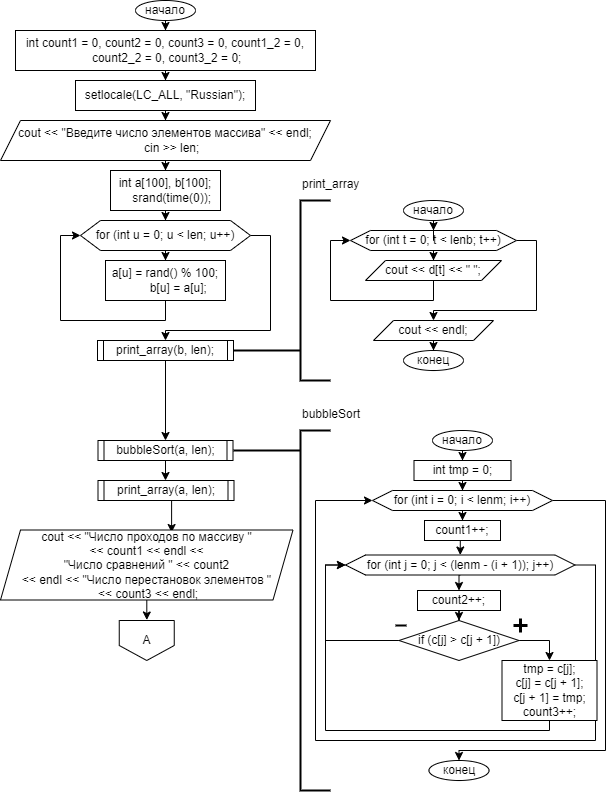

The diagram above was exported from draw.io. Its source (the exported page's mxGraphModel, read from the mxfile embedded in the PNG):
<mxGraphModel dx="1434" dy="791" grid="1" gridSize="10" guides="1" tooltips="1" connect="1" arrows="1" fold="1" page="1" pageScale="1" pageWidth="827" pageHeight="1169" math="0" shadow="0">
  <root>
    <mxCell id="0" />
    <mxCell id="1" parent="0" />
    <mxCell id="Sdjir2NLx-bvQXJwgiue-3" value="" style="edgeStyle=orthogonalEdgeStyle;rounded=0;orthogonalLoop=1;jettySize=auto;html=1;" parent="1" source="Sdjir2NLx-bvQXJwgiue-1" target="Sdjir2NLx-bvQXJwgiue-2" edge="1">
      <mxGeometry relative="1" as="geometry" />
    </mxCell>
    <mxCell id="Sdjir2NLx-bvQXJwgiue-1" value="начало" style="ellipse;whiteSpace=wrap;html=1;" parent="1" vertex="1">
      <mxGeometry x="165" y="30" width="60" height="20" as="geometry" />
    </mxCell>
    <mxCell id="qk_hPYrfLHo1drCv9XCb-2" value="" style="edgeStyle=orthogonalEdgeStyle;rounded=0;orthogonalLoop=1;jettySize=auto;html=1;" edge="1" parent="1" source="Sdjir2NLx-bvQXJwgiue-2" target="qk_hPYrfLHo1drCv9XCb-1">
      <mxGeometry relative="1" as="geometry" />
    </mxCell>
    <mxCell id="Sdjir2NLx-bvQXJwgiue-2" value="int count1 = 0, count2 = 0, count3 = 0, count1_2 = 0,&lt;br&gt;&amp;nbsp;count2_2 = 0, count3_2 = 0;" style="rounded=0;whiteSpace=wrap;html=1;" parent="1" vertex="1">
      <mxGeometry x="45" y="60" width="300" height="40" as="geometry" />
    </mxCell>
    <mxCell id="qk_hPYrfLHo1drCv9XCb-4" value="" style="edgeStyle=orthogonalEdgeStyle;rounded=0;orthogonalLoop=1;jettySize=auto;html=1;" edge="1" parent="1" source="qk_hPYrfLHo1drCv9XCb-1" target="qk_hPYrfLHo1drCv9XCb-3">
      <mxGeometry relative="1" as="geometry" />
    </mxCell>
    <mxCell id="qk_hPYrfLHo1drCv9XCb-1" value="setlocale(LC_ALL, &quot;Russian&quot;);" style="rounded=0;whiteSpace=wrap;html=1;" vertex="1" parent="1">
      <mxGeometry x="105" y="110" width="180" height="30" as="geometry" />
    </mxCell>
    <mxCell id="qk_hPYrfLHo1drCv9XCb-6" value="" style="edgeStyle=orthogonalEdgeStyle;rounded=0;orthogonalLoop=1;jettySize=auto;html=1;" edge="1" parent="1" source="qk_hPYrfLHo1drCv9XCb-3" target="qk_hPYrfLHo1drCv9XCb-5">
      <mxGeometry relative="1" as="geometry" />
    </mxCell>
    <mxCell id="qk_hPYrfLHo1drCv9XCb-3" value="&lt;div&gt;cout &amp;lt;&amp;lt; &quot;Введите число элементов массива&quot; &amp;lt;&amp;lt; endl;&lt;/div&gt;&lt;div&gt;&lt;span style=&quot;white-space: pre;&quot;&gt;&amp;nbsp;&amp;nbsp;&amp;nbsp;&amp;nbsp;&lt;/span&gt;cin &amp;gt;&amp;gt; len;&lt;/div&gt;" style="shape=parallelogram;perimeter=parallelogramPerimeter;whiteSpace=wrap;html=1;fixedSize=1;" vertex="1" parent="1">
      <mxGeometry x="30" y="150" width="330" height="40" as="geometry" />
    </mxCell>
    <mxCell id="qk_hPYrfLHo1drCv9XCb-8" value="" style="edgeStyle=orthogonalEdgeStyle;rounded=0;orthogonalLoop=1;jettySize=auto;html=1;" edge="1" parent="1" source="qk_hPYrfLHo1drCv9XCb-5" target="qk_hPYrfLHo1drCv9XCb-7">
      <mxGeometry relative="1" as="geometry" />
    </mxCell>
    <mxCell id="qk_hPYrfLHo1drCv9XCb-5" value="&lt;div&gt;int a[100], b[100];&lt;/div&gt;&lt;div&gt;&lt;span style=&quot;white-space: pre;&quot;&gt;&amp;nbsp;&amp;nbsp;&amp;nbsp;&amp;nbsp;&lt;/span&gt;srand(time(0));&lt;/div&gt;" style="rounded=0;whiteSpace=wrap;html=1;" vertex="1" parent="1">
      <mxGeometry x="140" y="200" width="110" height="40" as="geometry" />
    </mxCell>
    <mxCell id="qk_hPYrfLHo1drCv9XCb-10" value="" style="edgeStyle=orthogonalEdgeStyle;rounded=0;orthogonalLoop=1;jettySize=auto;html=1;" edge="1" parent="1" source="qk_hPYrfLHo1drCv9XCb-7" target="qk_hPYrfLHo1drCv9XCb-9">
      <mxGeometry relative="1" as="geometry" />
    </mxCell>
    <mxCell id="qk_hPYrfLHo1drCv9XCb-14" style="edgeStyle=orthogonalEdgeStyle;rounded=0;orthogonalLoop=1;jettySize=auto;html=1;exitX=1;exitY=0.5;exitDx=0;exitDy=0;entryX=0.5;entryY=0;entryDx=0;entryDy=0;" edge="1" parent="1" source="qk_hPYrfLHo1drCv9XCb-7" target="qk_hPYrfLHo1drCv9XCb-13">
      <mxGeometry relative="1" as="geometry">
        <Array as="points">
          <mxPoint x="300" y="265" />
          <mxPoint x="300" y="360" />
          <mxPoint x="195" y="360" />
        </Array>
      </mxGeometry>
    </mxCell>
    <mxCell id="qk_hPYrfLHo1drCv9XCb-7" value="for (int u = 0; u &amp;lt; len; u++)" style="shape=hexagon;perimeter=hexagonPerimeter2;whiteSpace=wrap;html=1;fixedSize=1;" vertex="1" parent="1">
      <mxGeometry x="110" y="250" width="170" height="30" as="geometry" />
    </mxCell>
    <mxCell id="qk_hPYrfLHo1drCv9XCb-11" style="edgeStyle=orthogonalEdgeStyle;rounded=0;orthogonalLoop=1;jettySize=auto;html=1;exitX=0.5;exitY=1;exitDx=0;exitDy=0;entryX=0;entryY=0.5;entryDx=0;entryDy=0;" edge="1" parent="1" source="qk_hPYrfLHo1drCv9XCb-9" target="qk_hPYrfLHo1drCv9XCb-7">
      <mxGeometry relative="1" as="geometry" />
    </mxCell>
    <mxCell id="qk_hPYrfLHo1drCv9XCb-9" value="&lt;div&gt;a[u] = rand() % 100;&lt;/div&gt;&lt;div&gt;&lt;span style=&quot;white-space: pre;&quot;&gt;&amp;nbsp;&amp;nbsp;&amp;nbsp;&amp;nbsp;&lt;/span&gt;&lt;span style=&quot;white-space: pre;&quot;&gt;&amp;nbsp;&amp;nbsp;&amp;nbsp;&amp;nbsp;&lt;/span&gt;b[u] = a[u];&lt;/div&gt;" style="rounded=0;whiteSpace=wrap;html=1;" vertex="1" parent="1">
      <mxGeometry x="135" y="290" width="120" height="40" as="geometry" />
    </mxCell>
    <mxCell id="qk_hPYrfLHo1drCv9XCb-37" value="" style="edgeStyle=orthogonalEdgeStyle;rounded=0;orthogonalLoop=1;jettySize=auto;html=1;" edge="1" parent="1" source="qk_hPYrfLHo1drCv9XCb-13" target="qk_hPYrfLHo1drCv9XCb-36">
      <mxGeometry relative="1" as="geometry" />
    </mxCell>
    <mxCell id="qk_hPYrfLHo1drCv9XCb-13" value="print_array(b, len);" style="shape=process;whiteSpace=wrap;html=1;backgroundOutline=1;size=0.045454545454545456;" vertex="1" parent="1">
      <mxGeometry x="127" y="370" width="136" height="20" as="geometry" />
    </mxCell>
    <mxCell id="qk_hPYrfLHo1drCv9XCb-15" value="" style="strokeWidth=2;html=1;shape=mxgraph.flowchart.annotation_1;align=left;pointerEvents=1;" vertex="1" parent="1">
      <mxGeometry x="330" y="230" width="30" height="180" as="geometry" />
    </mxCell>
    <mxCell id="qk_hPYrfLHo1drCv9XCb-19" value="print_array" style="text;whiteSpace=wrap;html=1;" vertex="1" parent="1">
      <mxGeometry x="330" y="200" width="90" height="30" as="geometry" />
    </mxCell>
    <mxCell id="qk_hPYrfLHo1drCv9XCb-25" value="" style="edgeStyle=orthogonalEdgeStyle;rounded=0;orthogonalLoop=1;jettySize=auto;html=1;" edge="1" parent="1" source="qk_hPYrfLHo1drCv9XCb-20" target="qk_hPYrfLHo1drCv9XCb-24">
      <mxGeometry relative="1" as="geometry" />
    </mxCell>
    <mxCell id="qk_hPYrfLHo1drCv9XCb-28" style="edgeStyle=orthogonalEdgeStyle;rounded=0;orthogonalLoop=1;jettySize=auto;html=1;exitX=1;exitY=0.5;exitDx=0;exitDy=0;entryX=0.5;entryY=0;entryDx=0;entryDy=0;" edge="1" parent="1" source="qk_hPYrfLHo1drCv9XCb-20" target="qk_hPYrfLHo1drCv9XCb-27">
      <mxGeometry relative="1" as="geometry">
        <Array as="points">
          <mxPoint x="566" y="270" />
          <mxPoint x="566" y="340" />
          <mxPoint x="463" y="340" />
        </Array>
      </mxGeometry>
    </mxCell>
    <mxCell id="qk_hPYrfLHo1drCv9XCb-20" value="for (int t = 0; t &amp;lt; lenb; t++)" style="shape=hexagon;perimeter=hexagonPerimeter2;whiteSpace=wrap;html=1;fixedSize=1;" vertex="1" parent="1">
      <mxGeometry x="380" y="260" width="166" height="20" as="geometry" />
    </mxCell>
    <mxCell id="qk_hPYrfLHo1drCv9XCb-23" value="" style="edgeStyle=orthogonalEdgeStyle;rounded=0;orthogonalLoop=1;jettySize=auto;html=1;" edge="1" parent="1" source="qk_hPYrfLHo1drCv9XCb-22" target="qk_hPYrfLHo1drCv9XCb-20">
      <mxGeometry relative="1" as="geometry" />
    </mxCell>
    <mxCell id="qk_hPYrfLHo1drCv9XCb-22" value="начало" style="ellipse;whiteSpace=wrap;html=1;" vertex="1" parent="1">
      <mxGeometry x="433" y="230" width="60" height="20" as="geometry" />
    </mxCell>
    <mxCell id="qk_hPYrfLHo1drCv9XCb-26" style="edgeStyle=orthogonalEdgeStyle;rounded=0;orthogonalLoop=1;jettySize=auto;html=1;exitX=0.5;exitY=1;exitDx=0;exitDy=0;entryX=0;entryY=0.5;entryDx=0;entryDy=0;" edge="1" parent="1" source="qk_hPYrfLHo1drCv9XCb-24" target="qk_hPYrfLHo1drCv9XCb-20">
      <mxGeometry relative="1" as="geometry" />
    </mxCell>
    <mxCell id="qk_hPYrfLHo1drCv9XCb-24" value="cout &amp;lt;&amp;lt; d[t] &amp;lt;&amp;lt; &quot; &quot;;" style="shape=parallelogram;perimeter=parallelogramPerimeter;whiteSpace=wrap;html=1;fixedSize=1;" vertex="1" parent="1">
      <mxGeometry x="395" y="290" width="136" height="20" as="geometry" />
    </mxCell>
    <mxCell id="qk_hPYrfLHo1drCv9XCb-31" value="" style="edgeStyle=orthogonalEdgeStyle;rounded=0;orthogonalLoop=1;jettySize=auto;html=1;" edge="1" parent="1" source="qk_hPYrfLHo1drCv9XCb-27" target="qk_hPYrfLHo1drCv9XCb-30">
      <mxGeometry relative="1" as="geometry" />
    </mxCell>
    <mxCell id="qk_hPYrfLHo1drCv9XCb-27" value="cout &amp;lt;&amp;lt; endl;" style="shape=parallelogram;perimeter=parallelogramPerimeter;whiteSpace=wrap;html=1;fixedSize=1;" vertex="1" parent="1">
      <mxGeometry x="403" y="350" width="120" height="20" as="geometry" />
    </mxCell>
    <mxCell id="qk_hPYrfLHo1drCv9XCb-30" value="конец" style="ellipse;whiteSpace=wrap;html=1;" vertex="1" parent="1">
      <mxGeometry x="433" y="380" width="60" height="20" as="geometry" />
    </mxCell>
    <mxCell id="qk_hPYrfLHo1drCv9XCb-32" style="edgeStyle=orthogonalEdgeStyle;rounded=0;orthogonalLoop=1;jettySize=auto;html=1;exitX=0.5;exitY=1;exitDx=0;exitDy=0;exitPerimeter=0;" edge="1" parent="1" source="qk_hPYrfLHo1drCv9XCb-15" target="qk_hPYrfLHo1drCv9XCb-15">
      <mxGeometry relative="1" as="geometry" />
    </mxCell>
    <mxCell id="qk_hPYrfLHo1drCv9XCb-33" value="" style="line;strokeWidth=2;html=1;perimeter=backbonePerimeter;points=[];outlineConnect=0;" vertex="1" parent="1">
      <mxGeometry x="263" y="375" width="67" height="10" as="geometry" />
    </mxCell>
    <mxCell id="qk_hPYrfLHo1drCv9XCb-71" value="" style="edgeStyle=orthogonalEdgeStyle;rounded=0;orthogonalLoop=1;jettySize=auto;html=1;" edge="1" parent="1" source="qk_hPYrfLHo1drCv9XCb-36" target="qk_hPYrfLHo1drCv9XCb-70">
      <mxGeometry relative="1" as="geometry" />
    </mxCell>
    <mxCell id="qk_hPYrfLHo1drCv9XCb-36" value="bubbleSort(a, len);" style="shape=process;whiteSpace=wrap;html=1;backgroundOutline=1;size=0.045454545454545456;" vertex="1" parent="1">
      <mxGeometry x="127.5" y="470" width="135" height="20" as="geometry" />
    </mxCell>
    <mxCell id="qk_hPYrfLHo1drCv9XCb-38" value="" style="strokeWidth=2;html=1;shape=mxgraph.flowchart.annotation_1;align=left;pointerEvents=1;" vertex="1" parent="1">
      <mxGeometry x="330" y="460" width="30" height="360" as="geometry" />
    </mxCell>
    <mxCell id="qk_hPYrfLHo1drCv9XCb-39" value="" style="line;strokeWidth=2;html=1;perimeter=backbonePerimeter;points=[];outlineConnect=0;" vertex="1" parent="1">
      <mxGeometry x="263" y="475" width="67" height="10" as="geometry" />
    </mxCell>
    <mxCell id="qk_hPYrfLHo1drCv9XCb-41" value="bubbleSort" style="text;whiteSpace=wrap;html=1;" vertex="1" parent="1">
      <mxGeometry x="330" y="430" width="90" height="20" as="geometry" />
    </mxCell>
    <mxCell id="qk_hPYrfLHo1drCv9XCb-45" value="" style="edgeStyle=orthogonalEdgeStyle;rounded=0;orthogonalLoop=1;jettySize=auto;html=1;" edge="1" parent="1" source="qk_hPYrfLHo1drCv9XCb-42" target="qk_hPYrfLHo1drCv9XCb-44">
      <mxGeometry relative="1" as="geometry" />
    </mxCell>
    <mxCell id="qk_hPYrfLHo1drCv9XCb-42" value="начало" style="ellipse;whiteSpace=wrap;html=1;" vertex="1" parent="1">
      <mxGeometry x="462" y="460" width="60" height="20" as="geometry" />
    </mxCell>
    <mxCell id="qk_hPYrfLHo1drCv9XCb-43" value="конец" style="ellipse;whiteSpace=wrap;html=1;" vertex="1" parent="1">
      <mxGeometry x="458.5" y="790" width="60" height="20" as="geometry" />
    </mxCell>
    <mxCell id="qk_hPYrfLHo1drCv9XCb-47" value="" style="edgeStyle=orthogonalEdgeStyle;rounded=0;orthogonalLoop=1;jettySize=auto;html=1;" edge="1" parent="1" source="qk_hPYrfLHo1drCv9XCb-44" target="qk_hPYrfLHo1drCv9XCb-46">
      <mxGeometry relative="1" as="geometry" />
    </mxCell>
    <mxCell id="qk_hPYrfLHo1drCv9XCb-44" value="int tmp = 0;" style="rounded=0;whiteSpace=wrap;html=1;" vertex="1" parent="1">
      <mxGeometry x="443.5" y="490" width="97" height="20" as="geometry" />
    </mxCell>
    <mxCell id="qk_hPYrfLHo1drCv9XCb-49" value="" style="edgeStyle=orthogonalEdgeStyle;rounded=0;orthogonalLoop=1;jettySize=auto;html=1;" edge="1" parent="1" source="qk_hPYrfLHo1drCv9XCb-46" target="qk_hPYrfLHo1drCv9XCb-48">
      <mxGeometry relative="1" as="geometry" />
    </mxCell>
    <mxCell id="qk_hPYrfLHo1drCv9XCb-69" style="edgeStyle=orthogonalEdgeStyle;rounded=0;orthogonalLoop=1;jettySize=auto;html=1;exitX=1;exitY=0.5;exitDx=0;exitDy=0;entryX=0.5;entryY=0;entryDx=0;entryDy=0;" edge="1" parent="1" source="qk_hPYrfLHo1drCv9XCb-46" target="qk_hPYrfLHo1drCv9XCb-43">
      <mxGeometry relative="1" as="geometry">
        <Array as="points">
          <mxPoint x="635" y="530" />
          <mxPoint x="635" y="780" />
          <mxPoint x="489" y="780" />
        </Array>
      </mxGeometry>
    </mxCell>
    <mxCell id="qk_hPYrfLHo1drCv9XCb-46" value="for (int i = 0; i &amp;lt; lenm; i++)" style="shape=hexagon;perimeter=hexagonPerimeter2;whiteSpace=wrap;html=1;fixedSize=1;" vertex="1" parent="1">
      <mxGeometry x="402" y="520" width="180" height="20" as="geometry" />
    </mxCell>
    <mxCell id="qk_hPYrfLHo1drCv9XCb-53" style="edgeStyle=orthogonalEdgeStyle;rounded=0;orthogonalLoop=1;jettySize=auto;html=1;exitX=0.5;exitY=1;exitDx=0;exitDy=0;entryX=0.5;entryY=0;entryDx=0;entryDy=0;" edge="1" parent="1" source="qk_hPYrfLHo1drCv9XCb-48" target="qk_hPYrfLHo1drCv9XCb-50">
      <mxGeometry relative="1" as="geometry" />
    </mxCell>
    <mxCell id="qk_hPYrfLHo1drCv9XCb-48" value="count1++;" style="rounded=0;whiteSpace=wrap;html=1;" vertex="1" parent="1">
      <mxGeometry x="454" y="550" width="76" height="20" as="geometry" />
    </mxCell>
    <mxCell id="qk_hPYrfLHo1drCv9XCb-56" style="edgeStyle=orthogonalEdgeStyle;rounded=0;orthogonalLoop=1;jettySize=auto;html=1;exitX=0.5;exitY=1;exitDx=0;exitDy=0;entryX=0.5;entryY=0;entryDx=0;entryDy=0;" edge="1" parent="1" source="qk_hPYrfLHo1drCv9XCb-50" target="qk_hPYrfLHo1drCv9XCb-54">
      <mxGeometry relative="1" as="geometry" />
    </mxCell>
    <mxCell id="qk_hPYrfLHo1drCv9XCb-68" style="edgeStyle=orthogonalEdgeStyle;rounded=0;orthogonalLoop=1;jettySize=auto;html=1;exitX=1;exitY=0.5;exitDx=0;exitDy=0;entryX=0;entryY=0.5;entryDx=0;entryDy=0;" edge="1" parent="1" source="qk_hPYrfLHo1drCv9XCb-50" target="qk_hPYrfLHo1drCv9XCb-46">
      <mxGeometry relative="1" as="geometry">
        <Array as="points">
          <mxPoint x="625" y="595" />
          <mxPoint x="625" y="770" />
          <mxPoint x="345" y="770" />
          <mxPoint x="345" y="530" />
        </Array>
      </mxGeometry>
    </mxCell>
    <mxCell id="qk_hPYrfLHo1drCv9XCb-50" value="for (int j = 0; j &amp;lt; (lenm - (i + 1)); j++)" style="shape=hexagon;perimeter=hexagonPerimeter2;whiteSpace=wrap;html=1;fixedSize=1;" vertex="1" parent="1">
      <mxGeometry x="375" y="584.5" width="229.5" height="20" as="geometry" />
    </mxCell>
    <mxCell id="qk_hPYrfLHo1drCv9XCb-58" value="" style="edgeStyle=orthogonalEdgeStyle;rounded=0;orthogonalLoop=1;jettySize=auto;html=1;" edge="1" parent="1" source="qk_hPYrfLHo1drCv9XCb-54" target="qk_hPYrfLHo1drCv9XCb-57">
      <mxGeometry relative="1" as="geometry" />
    </mxCell>
    <mxCell id="qk_hPYrfLHo1drCv9XCb-54" value="count2++;" style="rounded=0;whiteSpace=wrap;html=1;" vertex="1" parent="1">
      <mxGeometry x="447" y="620" width="83" height="20" as="geometry" />
    </mxCell>
    <mxCell id="qk_hPYrfLHo1drCv9XCb-64" style="edgeStyle=orthogonalEdgeStyle;rounded=0;orthogonalLoop=1;jettySize=auto;html=1;exitX=1;exitY=0.5;exitDx=0;exitDy=0;" edge="1" parent="1" source="qk_hPYrfLHo1drCv9XCb-57" target="qk_hPYrfLHo1drCv9XCb-63">
      <mxGeometry relative="1" as="geometry" />
    </mxCell>
    <mxCell id="qk_hPYrfLHo1drCv9XCb-67" style="edgeStyle=orthogonalEdgeStyle;rounded=0;orthogonalLoop=1;jettySize=auto;html=1;exitX=0;exitY=0.5;exitDx=0;exitDy=0;entryX=0;entryY=0.5;entryDx=0;entryDy=0;" edge="1" parent="1" source="qk_hPYrfLHo1drCv9XCb-57" target="qk_hPYrfLHo1drCv9XCb-50">
      <mxGeometry relative="1" as="geometry">
        <Array as="points">
          <mxPoint x="355" y="670" />
          <mxPoint x="355" y="595" />
        </Array>
      </mxGeometry>
    </mxCell>
    <mxCell id="qk_hPYrfLHo1drCv9XCb-57" value="if (c[j] &amp;gt; c[j + 1])" style="rhombus;whiteSpace=wrap;html=1;" vertex="1" parent="1">
      <mxGeometry x="428.5" y="650" width="120" height="40" as="geometry" />
    </mxCell>
    <mxCell id="qk_hPYrfLHo1drCv9XCb-61" value="" style="shape=umlDestroy;whiteSpace=wrap;html=1;strokeWidth=3;targetShapes=umlLifeline;rotation=45;" vertex="1" parent="1">
      <mxGeometry x="545" y="650" width="10" height="10" as="geometry" />
    </mxCell>
    <mxCell id="qk_hPYrfLHo1drCv9XCb-62" value="" style="line;strokeWidth=2;html=1;perimeter=backbonePerimeter;points=[];outlineConnect=0;" vertex="1" parent="1">
      <mxGeometry x="425" y="650" width="11" height="10" as="geometry" />
    </mxCell>
    <mxCell id="qk_hPYrfLHo1drCv9XCb-65" style="edgeStyle=orthogonalEdgeStyle;rounded=0;orthogonalLoop=1;jettySize=auto;html=1;exitX=0.5;exitY=1;exitDx=0;exitDy=0;entryX=0;entryY=0.5;entryDx=0;entryDy=0;" edge="1" parent="1" source="qk_hPYrfLHo1drCv9XCb-63" target="qk_hPYrfLHo1drCv9XCb-50">
      <mxGeometry relative="1" as="geometry">
        <Array as="points">
          <mxPoint x="579" y="760" />
          <mxPoint x="355" y="760" />
          <mxPoint x="355" y="595" />
        </Array>
      </mxGeometry>
    </mxCell>
    <mxCell id="qk_hPYrfLHo1drCv9XCb-63" value="tmp = c[j];&lt;br&gt;c[j] = c[j + 1];&lt;br&gt;c[j + 1] = tmp;&lt;br&gt;count3++;" style="rounded=0;whiteSpace=wrap;html=1;" vertex="1" parent="1">
      <mxGeometry x="531.5" y="690" width="95" height="60" as="geometry" />
    </mxCell>
    <mxCell id="qk_hPYrfLHo1drCv9XCb-75" style="edgeStyle=orthogonalEdgeStyle;rounded=0;orthogonalLoop=1;jettySize=auto;html=1;exitX=0.5;exitY=1;exitDx=0;exitDy=0;entryX=0.585;entryY=0.036;entryDx=0;entryDy=0;entryPerimeter=0;" edge="1" parent="1" source="qk_hPYrfLHo1drCv9XCb-70" target="qk_hPYrfLHo1drCv9XCb-72">
      <mxGeometry relative="1" as="geometry" />
    </mxCell>
    <mxCell id="qk_hPYrfLHo1drCv9XCb-70" value="print_array(a, len);" style="shape=process;whiteSpace=wrap;html=1;backgroundOutline=1;size=0.045454545454545456;" vertex="1" parent="1">
      <mxGeometry x="127.5" y="510" width="136" height="20" as="geometry" />
    </mxCell>
    <mxCell id="qk_hPYrfLHo1drCv9XCb-79" value="" style="edgeStyle=orthogonalEdgeStyle;rounded=0;orthogonalLoop=1;jettySize=auto;html=1;" edge="1" parent="1" source="qk_hPYrfLHo1drCv9XCb-72" target="qk_hPYrfLHo1drCv9XCb-78">
      <mxGeometry relative="1" as="geometry" />
    </mxCell>
    <mxCell id="qk_hPYrfLHo1drCv9XCb-72" value="cout &amp;lt;&amp;lt; &quot;Число проходов по массиву &quot; &lt;br&gt;&amp;lt;&amp;lt; count1 &amp;lt;&amp;lt; endl &amp;lt;&amp;lt; &lt;br&gt;&quot;Число сравнений &quot; &amp;lt;&amp;lt; count2 &lt;br&gt;&amp;lt;&amp;lt; endl &amp;lt;&amp;lt; &quot;Число перестановок элементов &quot;&lt;br&gt;&amp;nbsp;&amp;lt;&amp;lt; count3 &amp;lt;&amp;lt; endl;" style="shape=parallelogram;perimeter=parallelogramPerimeter;whiteSpace=wrap;html=1;fixedSize=1;" vertex="1" parent="1">
      <mxGeometry x="30" y="559.5" width="292.5" height="70" as="geometry" />
    </mxCell>
    <mxCell id="qk_hPYrfLHo1drCv9XCb-78" value="А" style="shape=offPageConnector;whiteSpace=wrap;html=1;" vertex="1" parent="1">
      <mxGeometry x="148.75" y="650" width="55" height="40" as="geometry" />
    </mxCell>
  </root>
</mxGraphModel>